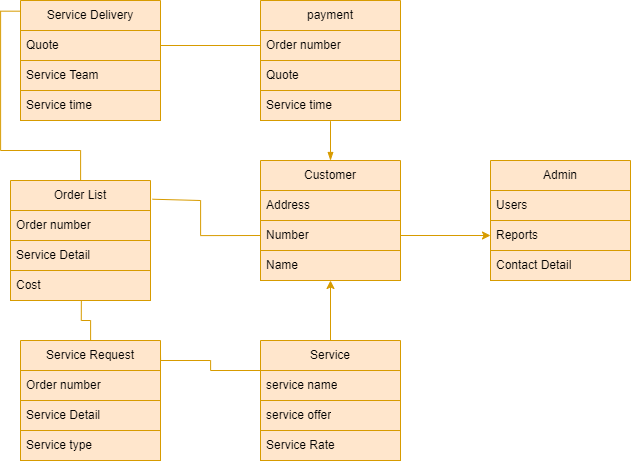

The diagram above was exported from draw.io. Its source (the exported page's mxGraphModel, read from the mxfile embedded in the PNG):
<mxGraphModel dx="1729" dy="1100" grid="1" gridSize="10" guides="1" tooltips="1" connect="1" arrows="1" fold="1" page="1" pageScale="1" pageWidth="1169" pageHeight="827" math="0" shadow="0">
  <root>
    <mxCell id="0" />
    <mxCell id="1" parent="0" />
    <mxCell id="vcb-JzkrY-hUmSib0Y78-28" style="edgeStyle=orthogonalEdgeStyle;rounded=0;orthogonalLoop=1;jettySize=auto;html=1;entryX=0.5;entryY=1.022;entryDx=0;entryDy=0;entryPerimeter=0;endArrow=none;endFill=0;fillColor=#ffe6cc;strokeColor=#d79b00;startArrow=blockThin;startFill=1;" edge="1" parent="1" source="vcb-JzkrY-hUmSib0Y78-1" target="vcb-JzkrY-hUmSib0Y78-24">
      <mxGeometry relative="1" as="geometry" />
    </mxCell>
    <mxCell id="vcb-JzkrY-hUmSib0Y78-1" value="Customer" style="swimlane;fontStyle=0;childLayout=stackLayout;horizontal=1;startSize=30;horizontalStack=0;resizeParent=1;resizeParentMax=0;resizeLast=0;collapsible=1;marginBottom=0;whiteSpace=wrap;html=1;fillColor=#ffe6cc;strokeColor=#d79b00;" vertex="1" parent="1">
      <mxGeometry x="330" y="200" width="140" height="90" as="geometry" />
    </mxCell>
    <mxCell id="vcb-JzkrY-hUmSib0Y78-2" value="Address" style="text;strokeColor=#d79b00;fillColor=#ffe6cc;align=left;verticalAlign=middle;spacingLeft=4;spacingRight=4;overflow=hidden;points=[[0,0.5],[1,0.5]];portConstraint=eastwest;rotatable=0;whiteSpace=wrap;html=1;" vertex="1" parent="vcb-JzkrY-hUmSib0Y78-1">
      <mxGeometry y="30" width="140" height="30" as="geometry" />
    </mxCell>
    <mxCell id="vcb-JzkrY-hUmSib0Y78-3" value="Number" style="text;strokeColor=#d79b00;fillColor=#ffe6cc;align=left;verticalAlign=middle;spacingLeft=4;spacingRight=4;overflow=hidden;points=[[0,0.5],[1,0.5]];portConstraint=eastwest;rotatable=0;whiteSpace=wrap;html=1;" vertex="1" parent="vcb-JzkrY-hUmSib0Y78-1">
      <mxGeometry y="60" width="140" height="30" as="geometry" />
    </mxCell>
    <mxCell id="vcb-JzkrY-hUmSib0Y78-5" value="Admin" style="swimlane;fontStyle=0;childLayout=stackLayout;horizontal=1;startSize=30;horizontalStack=0;resizeParent=1;resizeParentMax=0;resizeLast=0;collapsible=1;marginBottom=0;whiteSpace=wrap;html=1;fillColor=#ffe6cc;strokeColor=#d79b00;" vertex="1" parent="1">
      <mxGeometry x="560" y="200" width="140" height="120" as="geometry" />
    </mxCell>
    <mxCell id="vcb-JzkrY-hUmSib0Y78-6" value="Users" style="text;strokeColor=#d79b00;fillColor=#ffe6cc;align=left;verticalAlign=middle;spacingLeft=4;spacingRight=4;overflow=hidden;points=[[0,0.5],[1,0.5]];portConstraint=eastwest;rotatable=0;whiteSpace=wrap;html=1;" vertex="1" parent="vcb-JzkrY-hUmSib0Y78-5">
      <mxGeometry y="30" width="140" height="30" as="geometry" />
    </mxCell>
    <mxCell id="vcb-JzkrY-hUmSib0Y78-7" value="Reports" style="text;strokeColor=#d79b00;fillColor=#ffe6cc;align=left;verticalAlign=middle;spacingLeft=4;spacingRight=4;overflow=hidden;points=[[0,0.5],[1,0.5]];portConstraint=eastwest;rotatable=0;whiteSpace=wrap;html=1;" vertex="1" parent="vcb-JzkrY-hUmSib0Y78-5">
      <mxGeometry y="60" width="140" height="30" as="geometry" />
    </mxCell>
    <mxCell id="vcb-JzkrY-hUmSib0Y78-8" value="Contact Detail" style="text;strokeColor=#d79b00;fillColor=#ffe6cc;align=left;verticalAlign=middle;spacingLeft=4;spacingRight=4;overflow=hidden;points=[[0,0.5],[1,0.5]];portConstraint=eastwest;rotatable=0;whiteSpace=wrap;html=1;" vertex="1" parent="vcb-JzkrY-hUmSib0Y78-5">
      <mxGeometry y="90" width="140" height="30" as="geometry" />
    </mxCell>
    <mxCell id="vcb-JzkrY-hUmSib0Y78-25" style="edgeStyle=orthogonalEdgeStyle;rounded=0;orthogonalLoop=1;jettySize=auto;html=1;entryX=0.5;entryY=1;entryDx=0;entryDy=0;entryPerimeter=0;fillColor=#ffe6cc;strokeColor=#d79b00;" edge="1" parent="1" source="vcb-JzkrY-hUmSib0Y78-9" target="vcb-JzkrY-hUmSib0Y78-4">
      <mxGeometry relative="1" as="geometry" />
    </mxCell>
    <mxCell id="vcb-JzkrY-hUmSib0Y78-9" value="Service" style="swimlane;fontStyle=0;childLayout=stackLayout;horizontal=1;startSize=30;horizontalStack=0;resizeParent=1;resizeParentMax=0;resizeLast=0;collapsible=1;marginBottom=0;whiteSpace=wrap;html=1;fillColor=#ffe6cc;strokeColor=#d79b00;" vertex="1" parent="1">
      <mxGeometry x="330" y="380" width="140" height="120" as="geometry" />
    </mxCell>
    <mxCell id="vcb-JzkrY-hUmSib0Y78-10" value="service name" style="text;strokeColor=#d79b00;fillColor=#ffe6cc;align=left;verticalAlign=middle;spacingLeft=4;spacingRight=4;overflow=hidden;points=[[0,0.5],[1,0.5]];portConstraint=eastwest;rotatable=0;whiteSpace=wrap;html=1;" vertex="1" parent="vcb-JzkrY-hUmSib0Y78-9">
      <mxGeometry y="30" width="140" height="30" as="geometry" />
    </mxCell>
    <mxCell id="vcb-JzkrY-hUmSib0Y78-11" value="service offer" style="text;strokeColor=#d79b00;fillColor=#ffe6cc;align=left;verticalAlign=middle;spacingLeft=4;spacingRight=4;overflow=hidden;points=[[0,0.5],[1,0.5]];portConstraint=eastwest;rotatable=0;whiteSpace=wrap;html=1;" vertex="1" parent="vcb-JzkrY-hUmSib0Y78-9">
      <mxGeometry y="60" width="140" height="30" as="geometry" />
    </mxCell>
    <mxCell id="vcb-JzkrY-hUmSib0Y78-12" value="Service Rate" style="text;strokeColor=#d79b00;fillColor=#ffe6cc;align=left;verticalAlign=middle;spacingLeft=4;spacingRight=4;overflow=hidden;points=[[0,0.5],[1,0.5]];portConstraint=eastwest;rotatable=0;whiteSpace=wrap;html=1;" vertex="1" parent="vcb-JzkrY-hUmSib0Y78-9">
      <mxGeometry y="90" width="140" height="30" as="geometry" />
    </mxCell>
    <mxCell id="vcb-JzkrY-hUmSib0Y78-35" style="edgeStyle=orthogonalEdgeStyle;rounded=0;orthogonalLoop=1;jettySize=auto;html=1;entryX=0.506;entryY=0.992;entryDx=0;entryDy=0;entryPerimeter=0;endArrow=none;endFill=0;fillColor=#ffe6cc;strokeColor=#d79b00;" edge="1" parent="1" source="vcb-JzkrY-hUmSib0Y78-13" target="vcb-JzkrY-hUmSib0Y78-32">
      <mxGeometry relative="1" as="geometry">
        <Array as="points" />
      </mxGeometry>
    </mxCell>
    <mxCell id="vcb-JzkrY-hUmSib0Y78-13" value="Service Request" style="swimlane;fontStyle=0;childLayout=stackLayout;horizontal=1;startSize=30;horizontalStack=0;resizeParent=1;resizeParentMax=0;resizeLast=0;collapsible=1;marginBottom=0;whiteSpace=wrap;html=1;fillColor=#ffe6cc;strokeColor=#d79b00;" vertex="1" parent="1">
      <mxGeometry x="90" y="380" width="140" height="120" as="geometry" />
    </mxCell>
    <mxCell id="vcb-JzkrY-hUmSib0Y78-14" value="Order number" style="text;strokeColor=#d79b00;fillColor=#ffe6cc;align=left;verticalAlign=middle;spacingLeft=4;spacingRight=4;overflow=hidden;points=[[0,0.5],[1,0.5]];portConstraint=eastwest;rotatable=0;whiteSpace=wrap;html=1;" vertex="1" parent="vcb-JzkrY-hUmSib0Y78-13">
      <mxGeometry y="30" width="140" height="30" as="geometry" />
    </mxCell>
    <mxCell id="vcb-JzkrY-hUmSib0Y78-15" value="Service Detail" style="text;strokeColor=#d79b00;fillColor=#ffe6cc;align=left;verticalAlign=middle;spacingLeft=4;spacingRight=4;overflow=hidden;points=[[0,0.5],[1,0.5]];portConstraint=eastwest;rotatable=0;whiteSpace=wrap;html=1;" vertex="1" parent="vcb-JzkrY-hUmSib0Y78-13">
      <mxGeometry y="60" width="140" height="30" as="geometry" />
    </mxCell>
    <mxCell id="vcb-JzkrY-hUmSib0Y78-16" value="Service type" style="text;strokeColor=#d79b00;fillColor=#ffe6cc;align=left;verticalAlign=middle;spacingLeft=4;spacingRight=4;overflow=hidden;points=[[0,0.5],[1,0.5]];portConstraint=eastwest;rotatable=0;whiteSpace=wrap;html=1;" vertex="1" parent="vcb-JzkrY-hUmSib0Y78-13">
      <mxGeometry y="90" width="140" height="30" as="geometry" />
    </mxCell>
    <mxCell id="vcb-JzkrY-hUmSib0Y78-17" value="Service Delivery" style="swimlane;fontStyle=0;childLayout=stackLayout;horizontal=1;startSize=30;horizontalStack=0;resizeParent=1;resizeParentMax=0;resizeLast=0;collapsible=1;marginBottom=0;whiteSpace=wrap;html=1;fillColor=#ffe6cc;strokeColor=#d79b00;" vertex="1" parent="1">
      <mxGeometry x="90" y="40" width="140" height="120" as="geometry" />
    </mxCell>
    <mxCell id="vcb-JzkrY-hUmSib0Y78-18" value="Quote" style="text;strokeColor=#d79b00;fillColor=#ffe6cc;align=left;verticalAlign=middle;spacingLeft=4;spacingRight=4;overflow=hidden;points=[[0,0.5],[1,0.5]];portConstraint=eastwest;rotatable=0;whiteSpace=wrap;html=1;" vertex="1" parent="vcb-JzkrY-hUmSib0Y78-17">
      <mxGeometry y="30" width="140" height="30" as="geometry" />
    </mxCell>
    <mxCell id="vcb-JzkrY-hUmSib0Y78-19" value="Service Team" style="text;strokeColor=#d79b00;fillColor=#ffe6cc;align=left;verticalAlign=middle;spacingLeft=4;spacingRight=4;overflow=hidden;points=[[0,0.5],[1,0.5]];portConstraint=eastwest;rotatable=0;whiteSpace=wrap;html=1;" vertex="1" parent="vcb-JzkrY-hUmSib0Y78-17">
      <mxGeometry y="60" width="140" height="30" as="geometry" />
    </mxCell>
    <mxCell id="vcb-JzkrY-hUmSib0Y78-20" value="Service time" style="text;strokeColor=#d79b00;fillColor=#ffe6cc;align=left;verticalAlign=middle;spacingLeft=4;spacingRight=4;overflow=hidden;points=[[0,0.5],[1,0.5]];portConstraint=eastwest;rotatable=0;whiteSpace=wrap;html=1;" vertex="1" parent="vcb-JzkrY-hUmSib0Y78-17">
      <mxGeometry y="90" width="140" height="30" as="geometry" />
    </mxCell>
    <mxCell id="vcb-JzkrY-hUmSib0Y78-21" value="payment" style="swimlane;fontStyle=0;childLayout=stackLayout;horizontal=1;startSize=30;horizontalStack=0;resizeParent=1;resizeParentMax=0;resizeLast=0;collapsible=1;marginBottom=0;whiteSpace=wrap;html=1;fillColor=#ffe6cc;strokeColor=#d79b00;" vertex="1" parent="1">
      <mxGeometry x="330" y="40" width="140" height="120" as="geometry" />
    </mxCell>
    <mxCell id="vcb-JzkrY-hUmSib0Y78-22" value="Order number" style="text;strokeColor=#d79b00;fillColor=#ffe6cc;align=left;verticalAlign=middle;spacingLeft=4;spacingRight=4;overflow=hidden;points=[[0,0.5],[1,0.5]];portConstraint=eastwest;rotatable=0;whiteSpace=wrap;html=1;" vertex="1" parent="vcb-JzkrY-hUmSib0Y78-21">
      <mxGeometry y="30" width="140" height="30" as="geometry" />
    </mxCell>
    <mxCell id="vcb-JzkrY-hUmSib0Y78-23" value="Quote" style="text;strokeColor=#d79b00;fillColor=#ffe6cc;align=left;verticalAlign=middle;spacingLeft=4;spacingRight=4;overflow=hidden;points=[[0,0.5],[1,0.5]];portConstraint=eastwest;rotatable=0;whiteSpace=wrap;html=1;" vertex="1" parent="vcb-JzkrY-hUmSib0Y78-21">
      <mxGeometry y="60" width="140" height="30" as="geometry" />
    </mxCell>
    <mxCell id="vcb-JzkrY-hUmSib0Y78-24" value="Service time" style="text;strokeColor=#d79b00;fillColor=#ffe6cc;align=left;verticalAlign=middle;spacingLeft=4;spacingRight=4;overflow=hidden;points=[[0,0.5],[1,0.5]];portConstraint=eastwest;rotatable=0;whiteSpace=wrap;html=1;" vertex="1" parent="vcb-JzkrY-hUmSib0Y78-21">
      <mxGeometry y="90" width="140" height="30" as="geometry" />
    </mxCell>
    <mxCell id="vcb-JzkrY-hUmSib0Y78-26" style="edgeStyle=orthogonalEdgeStyle;rounded=0;orthogonalLoop=1;jettySize=auto;html=1;fillColor=#ffe6cc;strokeColor=#d79b00;" edge="1" parent="1" source="vcb-JzkrY-hUmSib0Y78-3" target="vcb-JzkrY-hUmSib0Y78-7">
      <mxGeometry relative="1" as="geometry" />
    </mxCell>
    <mxCell id="vcb-JzkrY-hUmSib0Y78-27" style="edgeStyle=orthogonalEdgeStyle;rounded=0;orthogonalLoop=1;jettySize=auto;html=1;entryX=0;entryY=0.5;entryDx=0;entryDy=0;exitX=1.014;exitY=0.156;exitDx=0;exitDy=0;exitPerimeter=0;fillColor=#ffe6cc;strokeColor=#d79b00;endArrow=none;endFill=0;" edge="1" parent="1" source="vcb-JzkrY-hUmSib0Y78-29" target="vcb-JzkrY-hUmSib0Y78-3">
      <mxGeometry relative="1" as="geometry">
        <Array as="points">
          <mxPoint x="222" y="240" />
          <mxPoint x="270" y="240" />
          <mxPoint x="270" y="275" />
        </Array>
      </mxGeometry>
    </mxCell>
    <mxCell id="vcb-JzkrY-hUmSib0Y78-34" style="edgeStyle=orthogonalEdgeStyle;rounded=0;orthogonalLoop=1;jettySize=auto;html=1;entryX=-0.005;entryY=0.089;entryDx=0;entryDy=0;entryPerimeter=0;endArrow=none;endFill=0;fillColor=#ffe6cc;strokeColor=#d79b00;" edge="1" parent="1" source="vcb-JzkrY-hUmSib0Y78-29" target="vcb-JzkrY-hUmSib0Y78-17">
      <mxGeometry relative="1" as="geometry" />
    </mxCell>
    <mxCell id="vcb-JzkrY-hUmSib0Y78-29" value="Order List" style="swimlane;fontStyle=0;childLayout=stackLayout;horizontal=1;startSize=30;horizontalStack=0;resizeParent=1;resizeParentMax=0;resizeLast=0;collapsible=1;marginBottom=0;whiteSpace=wrap;html=1;fillColor=#ffe6cc;strokeColor=#d79b00;" vertex="1" parent="1">
      <mxGeometry x="80" y="220" width="140" height="120" as="geometry" />
    </mxCell>
    <mxCell id="vcb-JzkrY-hUmSib0Y78-30" value="Order number" style="text;strokeColor=#d79b00;fillColor=#ffe6cc;align=left;verticalAlign=middle;spacingLeft=4;spacingRight=4;overflow=hidden;points=[[0,0.5],[1,0.5]];portConstraint=eastwest;rotatable=0;whiteSpace=wrap;html=1;" vertex="1" parent="vcb-JzkrY-hUmSib0Y78-29">
      <mxGeometry y="30" width="140" height="30" as="geometry" />
    </mxCell>
    <mxCell id="vcb-JzkrY-hUmSib0Y78-31" value="Service Detail" style="text;strokeColor=#d79b00;fillColor=#ffe6cc;align=left;verticalAlign=middle;spacingLeft=4;spacingRight=4;overflow=hidden;points=[[0,0.5],[1,0.5]];portConstraint=eastwest;rotatable=0;whiteSpace=wrap;html=1;" vertex="1" parent="vcb-JzkrY-hUmSib0Y78-29">
      <mxGeometry y="60" width="140" height="30" as="geometry" />
    </mxCell>
    <mxCell id="vcb-JzkrY-hUmSib0Y78-32" value="Cost" style="text;strokeColor=#d79b00;fillColor=#ffe6cc;align=left;verticalAlign=middle;spacingLeft=4;spacingRight=4;overflow=hidden;points=[[0,0.5],[1,0.5]];portConstraint=eastwest;rotatable=0;whiteSpace=wrap;html=1;" vertex="1" parent="vcb-JzkrY-hUmSib0Y78-29">
      <mxGeometry y="90" width="140" height="30" as="geometry" />
    </mxCell>
    <mxCell id="vcb-JzkrY-hUmSib0Y78-33" style="edgeStyle=orthogonalEdgeStyle;rounded=0;orthogonalLoop=1;jettySize=auto;html=1;entryX=1;entryY=0.111;entryDx=0;entryDy=0;entryPerimeter=0;endArrow=none;endFill=0;fillColor=#ffe6cc;strokeColor=#d79b00;" edge="1" parent="1" source="vcb-JzkrY-hUmSib0Y78-10" target="vcb-JzkrY-hUmSib0Y78-13">
      <mxGeometry relative="1" as="geometry">
        <Array as="points">
          <mxPoint x="280" y="410" />
          <mxPoint x="280" y="400" />
          <mxPoint x="230" y="400" />
        </Array>
      </mxGeometry>
    </mxCell>
    <mxCell id="vcb-JzkrY-hUmSib0Y78-36" style="edgeStyle=orthogonalEdgeStyle;rounded=0;orthogonalLoop=1;jettySize=auto;html=1;entryX=0;entryY=0.5;entryDx=0;entryDy=0;endArrow=none;endFill=0;fillColor=#ffe6cc;strokeColor=#d79b00;" edge="1" parent="1" source="vcb-JzkrY-hUmSib0Y78-18" target="vcb-JzkrY-hUmSib0Y78-22">
      <mxGeometry relative="1" as="geometry" />
    </mxCell>
    <mxCell id="vcb-JzkrY-hUmSib0Y78-4" value="Name" style="text;strokeColor=#d79b00;fillColor=#ffe6cc;align=left;verticalAlign=middle;spacingLeft=4;spacingRight=4;overflow=hidden;points=[[0,0.5],[1,0.5]];portConstraint=eastwest;rotatable=0;whiteSpace=wrap;html=1;" vertex="1" parent="1">
      <mxGeometry x="330" y="290" width="140" height="30" as="geometry" />
    </mxCell>
  </root>
</mxGraphModel>